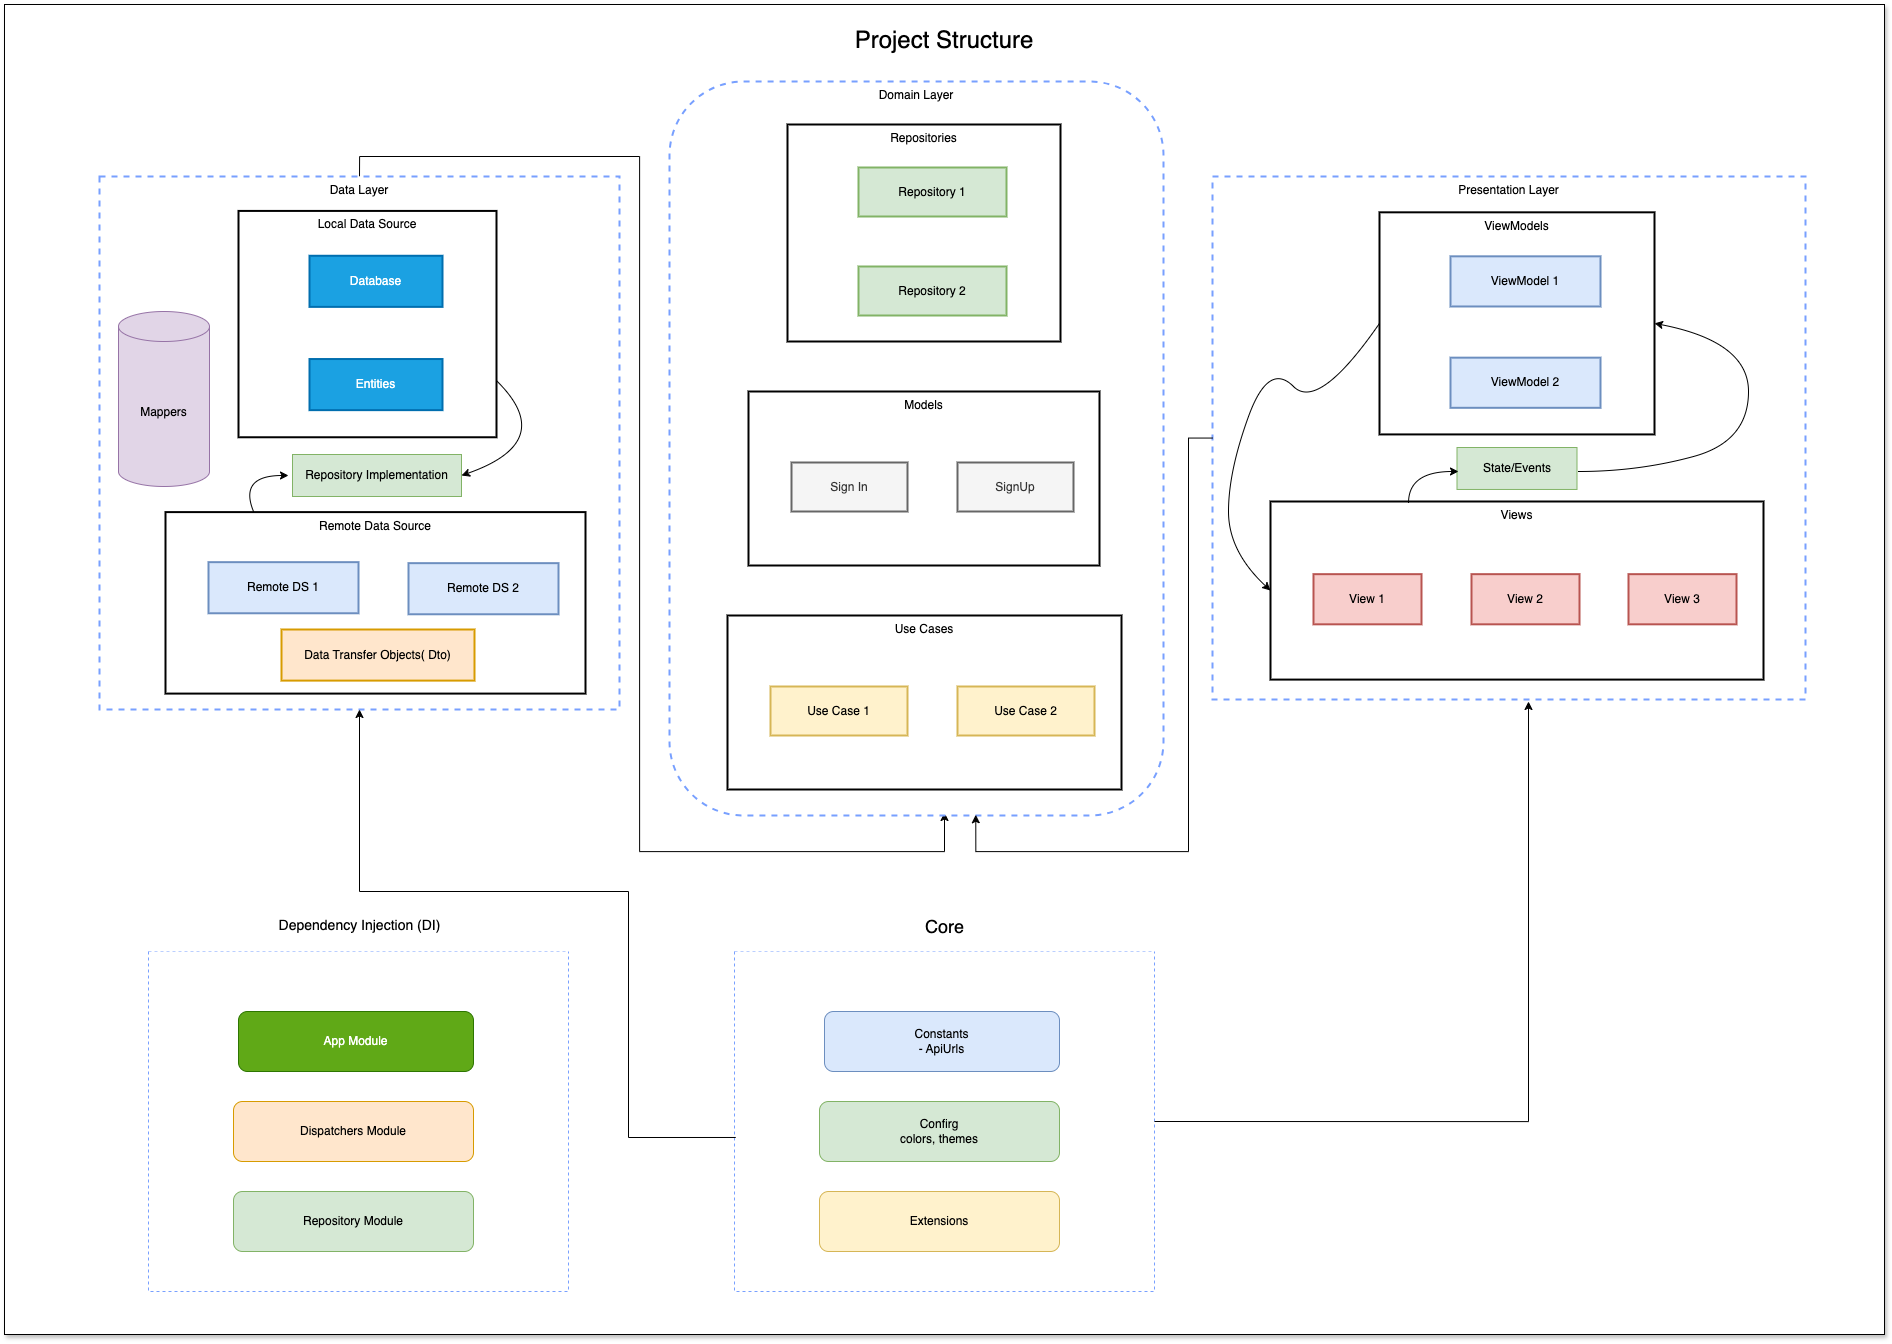

The diagram above was exported from draw.io. Its source (the exported page's mxGraphModel, read from the mxfile embedded in the PNG):
<mxGraphModel dx="2653" dy="1753" grid="1" gridSize="10" guides="1" tooltips="1" connect="1" arrows="1" fold="1" page="1" pageScale="1" pageWidth="850" pageHeight="1100" background="#FFFFFF" math="0" shadow="0">
  <root>
    <mxCell id="0" />
    <mxCell id="1" parent="0" />
    <mxCell id="x-YseI1UN3yn-T6w3xWl-27" value="" style="rounded=0;whiteSpace=wrap;html=1;shadow=1;" vertex="1" parent="1">
      <mxGeometry x="335" y="35" width="1880" height="1330" as="geometry" />
    </mxCell>
    <mxCell id="2" value="Project Structure" style="whiteSpace=wrap;strokeWidth=2;verticalAlign=top;fillColor=none;strokeColor=none;fontSize=24;" parent="1" vertex="1">
      <mxGeometry x="387" y="50" width="1776" height="809" as="geometry" />
    </mxCell>
    <mxCell id="JumkUPkgMJRKzO4EWWZW-32" style="edgeStyle=orthogonalEdgeStyle;rounded=0;orthogonalLoop=1;jettySize=auto;html=1;exitX=0.5;exitY=0;exitDx=0;exitDy=0;entryX=0.554;entryY=0.996;entryDx=0;entryDy=0;entryPerimeter=0;" parent="2" source="3" target="10" edge="1">
      <mxGeometry relative="1" as="geometry">
        <Array as="points">
          <mxPoint x="303" y="137" />
          <mxPoint x="583" y="137" />
          <mxPoint x="583" y="832" />
          <mxPoint x="888" y="832" />
          <mxPoint x="888" y="793" />
        </Array>
      </mxGeometry>
    </mxCell>
    <mxCell id="3" value="Data Layer" style="whiteSpace=wrap;strokeWidth=2;verticalAlign=top;dashed=1;strokeColor=#78A0FF;" parent="2" vertex="1">
      <mxGeometry x="43" y="157" width="520" height="533" as="geometry" />
    </mxCell>
    <mxCell id="4" value="Local Data Source" style="whiteSpace=wrap;strokeWidth=2;verticalAlign=top;" parent="3" vertex="1">
      <mxGeometry x="139" y="34.420743639921724" width="258" height="226.34246575342468" as="geometry" />
    </mxCell>
    <mxCell id="5" value="Database" style="whiteSpace=wrap;strokeWidth=2;fillColor=#1ba1e2;fontColor=#ffffff;strokeColor=#006EAF;" parent="4" vertex="1">
      <mxGeometry x="71" y="44.85127201565558" width="133" height="51.109589041095894" as="geometry" />
    </mxCell>
    <mxCell id="6" value="Entities" style="whiteSpace=wrap;strokeWidth=2;fillColor=#1ba1e2;fontColor=#ffffff;strokeColor=#006EAF;" parent="4" vertex="1">
      <mxGeometry x="71" y="148.11350293542077" width="133" height="51.109589041095894" as="geometry" />
    </mxCell>
    <mxCell id="7" value="Remote Data Source" style="whiteSpace=wrap;strokeWidth=2;verticalAlign=top;" parent="3" vertex="1">
      <mxGeometry x="66" y="335.60469667318984" width="420" height="181.4911937377691" as="geometry" />
    </mxCell>
    <mxCell id="8" value="Remote DS 1" style="whiteSpace=wrap;strokeWidth=2;fillColor=#dae8fc;strokeColor=#6c8ebf;" parent="7" vertex="1">
      <mxGeometry x="43" y="50.056751467710384" width="150" height="51.109589041095894" as="geometry" />
    </mxCell>
    <mxCell id="9" value="Remote DS 2" style="whiteSpace=wrap;strokeWidth=2;fillColor=#dae8fc;strokeColor=#6c8ebf;" parent="7" vertex="1">
      <mxGeometry x="243" y="51.056751467710384" width="150" height="51.109589041095894" as="geometry" />
    </mxCell>
    <mxCell id="tC6CO7yQRgofP26JYfXp-51" value="Data Transfer Objects( Dto)" style="whiteSpace=wrap;strokeWidth=2;fillColor=#ffe6cc;strokeColor=#d79b00;" parent="7" vertex="1">
      <mxGeometry x="116" y="117.4" width="193" height="51.11" as="geometry" />
    </mxCell>
    <mxCell id="tC6CO7yQRgofP26JYfXp-41" value="Repository Implementation" style="rounded=0;whiteSpace=wrap;html=1;fillColor=#d5e8d4;strokeColor=#82b366;" parent="3" vertex="1">
      <mxGeometry x="193" y="278" width="169" height="42" as="geometry" />
    </mxCell>
    <mxCell id="tC6CO7yQRgofP26JYfXp-42" value="" style="curved=1;endArrow=classic;html=1;rounded=0;exitX=0.21;exitY=-0.001;exitDx=0;exitDy=0;exitPerimeter=0;" parent="3" source="7" edge="1">
      <mxGeometry width="50" height="50" relative="1" as="geometry">
        <mxPoint x="139" y="349" as="sourcePoint" />
        <mxPoint x="189" y="299" as="targetPoint" />
        <Array as="points">
          <mxPoint x="139" y="299" />
        </Array>
      </mxGeometry>
    </mxCell>
    <mxCell id="tC6CO7yQRgofP26JYfXp-44" value="" style="curved=1;endArrow=classic;html=1;rounded=0;entryX=1;entryY=0.5;entryDx=0;entryDy=0;exitX=1;exitY=0.75;exitDx=0;exitDy=0;" parent="3" source="4" target="tC6CO7yQRgofP26JYfXp-41" edge="1">
      <mxGeometry width="50" height="50" relative="1" as="geometry">
        <mxPoint x="399" y="295" as="sourcePoint" />
        <mxPoint x="449" y="245" as="targetPoint" />
        <Array as="points">
          <mxPoint x="459" y="265" />
        </Array>
      </mxGeometry>
    </mxCell>
    <mxCell id="tC6CO7yQRgofP26JYfXp-53" value="Mappers" style="shape=cylinder3;whiteSpace=wrap;html=1;boundedLbl=1;backgroundOutline=1;size=15;fillColor=#e1d5e7;strokeColor=#9673a6;" parent="3" vertex="1">
      <mxGeometry x="19" y="135" width="91" height="175" as="geometry" />
    </mxCell>
    <mxCell id="10" value="Domain Layer" style="whiteSpace=wrap;strokeWidth=2;verticalAlign=top;rounded=1;dashed=1;strokeColor=#78A0FF;" parent="2" vertex="1">
      <mxGeometry x="613" y="62" width="494" height="734" as="geometry" />
    </mxCell>
    <mxCell id="11" value="Repositories" style="whiteSpace=wrap;strokeWidth=2;verticalAlign=top;" parent="10" vertex="1">
      <mxGeometry x="118" y="43" width="273" height="217" as="geometry" />
    </mxCell>
    <mxCell id="12" value="Repository 1" style="whiteSpace=wrap;strokeWidth=2;fillColor=#d5e8d4;strokeColor=#82b366;" parent="11" vertex="1">
      <mxGeometry x="71" y="43" width="148" height="49" as="geometry" />
    </mxCell>
    <mxCell id="13" value="Repository 2" style="whiteSpace=wrap;strokeWidth=2;fillColor=#d5e8d4;strokeColor=#82b366;" parent="11" vertex="1">
      <mxGeometry x="71" y="142" width="148" height="49" as="geometry" />
    </mxCell>
    <mxCell id="14" value="Models" style="whiteSpace=wrap;strokeWidth=2;verticalAlign=top;" parent="10" vertex="1">
      <mxGeometry x="79" y="310" width="351" height="174" as="geometry" />
    </mxCell>
    <mxCell id="15" value="Sign In" style="whiteSpace=wrap;strokeWidth=2;fillColor=#f5f5f5;fontColor=#333333;strokeColor=#666666;" parent="14" vertex="1">
      <mxGeometry x="43" y="71" width="116" height="49" as="geometry" />
    </mxCell>
    <mxCell id="16" value="SignUp" style="whiteSpace=wrap;strokeWidth=2;fillColor=#f5f5f5;fontColor=#333333;strokeColor=#666666;" parent="14" vertex="1">
      <mxGeometry x="209" y="71" width="116" height="49" as="geometry" />
    </mxCell>
    <mxCell id="17" value="Use Cases" style="whiteSpace=wrap;strokeWidth=2;verticalAlign=top;" parent="10" vertex="1">
      <mxGeometry x="58" y="534" width="394" height="174" as="geometry" />
    </mxCell>
    <mxCell id="18" value="Use Case 1" style="whiteSpace=wrap;strokeWidth=2;fillColor=#fff2cc;strokeColor=#d6b656;" parent="17" vertex="1">
      <mxGeometry x="43" y="71" width="137" height="49" as="geometry" />
    </mxCell>
    <mxCell id="19" value="Use Case 2" style="whiteSpace=wrap;strokeWidth=2;fillColor=#fff2cc;strokeColor=#d6b656;" parent="17" vertex="1">
      <mxGeometry x="230" y="71" width="137" height="49" as="geometry" />
    </mxCell>
    <mxCell id="20" value="Presentation Layer" style="whiteSpace=wrap;strokeWidth=2;verticalAlign=top;dashed=1;strokeColor=#78A0FF;" parent="2" vertex="1">
      <mxGeometry x="1156" y="157" width="593" height="523" as="geometry" />
    </mxCell>
    <mxCell id="21" value="ViewModels" style="whiteSpace=wrap;strokeWidth=2;verticalAlign=top;" parent="20" vertex="1">
      <mxGeometry x="167" y="35.821917808219176" width="275" height="222.0958904109589" as="geometry" />
    </mxCell>
    <mxCell id="22" value="ViewModel 1" style="whiteSpace=wrap;strokeWidth=2;fillColor=#dae8fc;strokeColor=#6c8ebf;" parent="21" vertex="1">
      <mxGeometry x="71" y="44.00978473581213" width="150" height="50.15068493150685" as="geometry" />
    </mxCell>
    <mxCell id="23" value="ViewModel 2" style="whiteSpace=wrap;strokeWidth=2;fillColor=#dae8fc;strokeColor=#6c8ebf;" parent="21" vertex="1">
      <mxGeometry x="71" y="145.33463796477494" width="150" height="50.15068493150685" as="geometry" />
    </mxCell>
    <mxCell id="24" value="Views" style="whiteSpace=wrap;strokeWidth=2;verticalAlign=top;" parent="20" vertex="1">
      <mxGeometry x="58" y="324.99792563600784" width="493" height="178.08610567514677" as="geometry" />
    </mxCell>
    <mxCell id="25" value="View 1" style="whiteSpace=wrap;strokeWidth=2;fillColor=#f8cecc;strokeColor=#b85450;" parent="24" vertex="1">
      <mxGeometry x="43" y="72.66731898238747" width="108" height="50.15068493150685" as="geometry" />
    </mxCell>
    <mxCell id="26" value="View 2" style="whiteSpace=wrap;strokeWidth=2;fillColor=#f8cecc;strokeColor=#b85450;" parent="24" vertex="1">
      <mxGeometry x="201" y="72.66731898238747" width="108" height="50.15068493150685" as="geometry" />
    </mxCell>
    <mxCell id="27" value="View 3" style="whiteSpace=wrap;strokeWidth=2;fillColor=#f8cecc;strokeColor=#b85450;" parent="24" vertex="1">
      <mxGeometry x="358" y="72.66731898238747" width="108" height="50.15068493150685" as="geometry" />
    </mxCell>
    <mxCell id="tC6CO7yQRgofP26JYfXp-28" value="State/Events" style="rounded=0;whiteSpace=wrap;html=1;fillColor=#d5e8d4;strokeColor=#82b366;" parent="20" vertex="1">
      <mxGeometry x="244.5" y="270.9997651663404" width="120" height="41.962818003913895" as="geometry" />
    </mxCell>
    <mxCell id="tC6CO7yQRgofP26JYfXp-37" value="" style="curved=1;endArrow=classic;html=1;rounded=0;entryX=1;entryY=0.5;entryDx=0;entryDy=0;" parent="20" target="21" edge="1">
      <mxGeometry width="50" height="50" relative="1" as="geometry">
        <mxPoint x="366" y="295" as="sourcePoint" />
        <mxPoint x="416" y="255" as="targetPoint" />
        <Array as="points">
          <mxPoint x="426" y="295" />
          <mxPoint x="536" y="265" />
          <mxPoint x="536" y="165" />
        </Array>
      </mxGeometry>
    </mxCell>
    <mxCell id="tC6CO7yQRgofP26JYfXp-38" value="" style="curved=1;endArrow=classic;html=1;rounded=0;entryX=0;entryY=0.5;entryDx=0;entryDy=0;exitX=0;exitY=0.5;exitDx=0;exitDy=0;" parent="20" source="21" target="24" edge="1">
      <mxGeometry width="50" height="50" relative="1" as="geometry">
        <mxPoint x="56" y="235" as="sourcePoint" />
        <mxPoint x="106" y="185" as="targetPoint" />
        <Array as="points">
          <mxPoint x="106" y="235" />
          <mxPoint x="56" y="185" />
          <mxPoint x="16" y="295" />
          <mxPoint x="16" y="375" />
        </Array>
      </mxGeometry>
    </mxCell>
    <mxCell id="tC6CO7yQRgofP26JYfXp-39" value="" style="curved=1;endArrow=classic;html=1;rounded=0;exitX=0.28;exitY=0.008;exitDx=0;exitDy=0;exitPerimeter=0;" parent="20" source="24" edge="1">
      <mxGeometry width="50" height="50" relative="1" as="geometry">
        <mxPoint x="196" y="315" as="sourcePoint" />
        <mxPoint x="246" y="295" as="targetPoint" />
        <Array as="points">
          <mxPoint x="196" y="295" />
        </Array>
      </mxGeometry>
    </mxCell>
    <mxCell id="JumkUPkgMJRKzO4EWWZW-33" style="edgeStyle=orthogonalEdgeStyle;rounded=0;orthogonalLoop=1;jettySize=auto;html=1;entryX=0.62;entryY=0.999;entryDx=0;entryDy=0;entryPerimeter=0;" parent="2" source="20" target="10" edge="1">
      <mxGeometry relative="1" as="geometry">
        <Array as="points">
          <mxPoint x="1132" y="418" />
          <mxPoint x="1132" y="832" />
          <mxPoint x="919" y="832" />
        </Array>
      </mxGeometry>
    </mxCell>
    <mxCell id="JumkUPkgMJRKzO4EWWZW-36" value="" style="swimlane;startSize=0;fillColor=default;strokeColor=#78A0FF;rounded=0;shadow=0;swimlaneLine=1;glass=0;swimlaneFillColor=default;dashed=1;" parent="1" vertex="1">
      <mxGeometry x="1065" y="982" width="420" height="340" as="geometry" />
    </mxCell>
    <mxCell id="JumkUPkgMJRKzO4EWWZW-41" value="Constants&lt;div&gt;- ApiUrls&lt;/div&gt;" style="rounded=1;whiteSpace=wrap;html=1;fillColor=#dae8fc;strokeColor=#6c8ebf;" parent="JumkUPkgMJRKzO4EWWZW-36" vertex="1">
      <mxGeometry x="90" y="60" width="235" height="60" as="geometry" />
    </mxCell>
    <mxCell id="JumkUPkgMJRKzO4EWWZW-42" value="Confirg&lt;div&gt;colors, themes&lt;/div&gt;" style="rounded=1;whiteSpace=wrap;html=1;fillColor=#d5e8d4;strokeColor=#82b366;" parent="JumkUPkgMJRKzO4EWWZW-36" vertex="1">
      <mxGeometry x="85" y="150" width="240" height="60" as="geometry" />
    </mxCell>
    <mxCell id="JumkUPkgMJRKzO4EWWZW-43" value="Extensions" style="rounded=1;whiteSpace=wrap;html=1;fillColor=#fff2cc;strokeColor=#d6b656;" parent="JumkUPkgMJRKzO4EWWZW-36" vertex="1">
      <mxGeometry x="85" y="240" width="240" height="60" as="geometry" />
    </mxCell>
    <mxCell id="JumkUPkgMJRKzO4EWWZW-39" value="&lt;font style=&quot;font-size: 18px;&quot;&gt;Core&lt;/font&gt;" style="text;html=1;align=center;verticalAlign=middle;resizable=0;points=[];autosize=1;strokeColor=none;fillColor=none;" parent="1" vertex="1">
      <mxGeometry x="1245" y="937" width="60" height="40" as="geometry" />
    </mxCell>
    <mxCell id="tC6CO7yQRgofP26JYfXp-29" value="" style="edgeStyle=orthogonalEdgeStyle;rounded=0;orthogonalLoop=1;jettySize=auto;html=1;exitX=1;exitY=0.5;exitDx=0;exitDy=0;" parent="1" source="JumkUPkgMJRKzO4EWWZW-36" edge="1">
      <mxGeometry relative="1" as="geometry">
        <mxPoint x="1485" y="1152" as="sourcePoint" />
        <mxPoint x="1859" y="732" as="targetPoint" />
        <Array as="points">
          <mxPoint x="1859" y="1152" />
        </Array>
      </mxGeometry>
    </mxCell>
    <mxCell id="tC6CO7yQRgofP26JYfXp-45" value="" style="swimlane;startSize=0;fillColor=default;strokeColor=#78A0FF;rounded=0;shadow=0;swimlaneLine=1;glass=0;swimlaneFillColor=default;dashed=1;" parent="1" vertex="1">
      <mxGeometry x="479" y="982" width="420" height="340" as="geometry" />
    </mxCell>
    <mxCell id="tC6CO7yQRgofP26JYfXp-46" value="App Module" style="rounded=1;whiteSpace=wrap;html=1;fillColor=#60a917;strokeColor=#2D7600;fontColor=#ffffff;" parent="tC6CO7yQRgofP26JYfXp-45" vertex="1">
      <mxGeometry x="90" y="60" width="235" height="60" as="geometry" />
    </mxCell>
    <mxCell id="tC6CO7yQRgofP26JYfXp-47" value="&lt;div&gt;Dispatchers Module&lt;/div&gt;" style="rounded=1;whiteSpace=wrap;html=1;fillColor=#ffe6cc;strokeColor=#d79b00;" parent="tC6CO7yQRgofP26JYfXp-45" vertex="1">
      <mxGeometry x="85" y="150" width="240" height="60" as="geometry" />
    </mxCell>
    <mxCell id="tC6CO7yQRgofP26JYfXp-48" value="Repository Module" style="rounded=1;whiteSpace=wrap;html=1;fillColor=#d5e8d4;strokeColor=#82b366;" parent="tC6CO7yQRgofP26JYfXp-45" vertex="1">
      <mxGeometry x="85" y="240" width="240" height="60" as="geometry" />
    </mxCell>
    <mxCell id="tC6CO7yQRgofP26JYfXp-49" value="" style="endArrow=classic;html=1;rounded=0;entryX=0.5;entryY=1;entryDx=0;entryDy=0;exitX=0.003;exitY=0.547;exitDx=0;exitDy=0;exitPerimeter=0;" parent="1" source="JumkUPkgMJRKzO4EWWZW-36" target="3" edge="1">
      <mxGeometry width="50" height="50" relative="1" as="geometry">
        <mxPoint x="989" y="1142" as="sourcePoint" />
        <mxPoint x="1039" y="1092" as="targetPoint" />
        <Array as="points">
          <mxPoint x="959" y="1168" />
          <mxPoint x="959" y="922" />
          <mxPoint x="690" y="922" />
        </Array>
      </mxGeometry>
    </mxCell>
    <mxCell id="tC6CO7yQRgofP26JYfXp-50" value="&lt;font style=&quot;font-size: 14px;&quot;&gt;Dependency Injection (DI)&lt;/font&gt;" style="text;html=1;align=center;verticalAlign=middle;resizable=0;points=[];autosize=1;strokeColor=none;fillColor=none;" parent="1" vertex="1">
      <mxGeometry x="595" y="941" width="190" height="30" as="geometry" />
    </mxCell>
  </root>
</mxGraphModel>